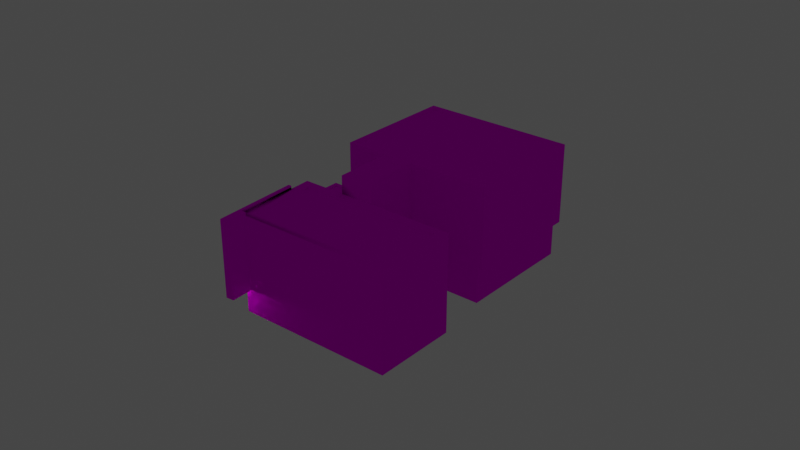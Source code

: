 # Source: object.blend  (saved by Blender 2.82.7; exported with 4.5.12 LTS)
import bpy
from mathutils import Matrix  # noqa: F401  (used for matrix-valued properties, if any)

bpy.ops.wm.read_factory_settings(use_empty=True)
scene = bpy.context.scene
scene.name = 'Scene'

# ---- collections
col_collection = bpy.data.collections.new('Collection'); scene.collection.children.link(col_collection)

# ---- images (referenced by path relative to the original .blend; pixels are not part of the script)
import os
ASSET_DIR = os.environ.get("B2B_ASSET_DIR", "")  # directory of the original .blend (textures are referenced by path, not embedded)
HERE = os.path.dirname(os.path.abspath(__file__))  # packed textures are extracted next to this script under _unpacked/

def load_image(name, relpath, width, height, colorspace="sRGB"):
    """Load a texture the original file referenced (path relative to the .blend, or extracted next to this script)."""
    p = next((c for c in (os.path.join(HERE, relpath), os.path.join(ASSET_DIR, relpath)) if relpath and os.path.exists(c)), "")
    if p:
        img = bpy.data.images.load(p, check_existing=True)
        img.name = name
    else:  # same state as the original file: an image datablock whose file is absent (Cycles renders it pink)
        img = bpy.data.images.new(name, width, height)
        img.source = "FILE"
        img.filepath = "//" + (relpath or name)
    img.colorspace_settings.name = colorspace
    return img
img_eblg_park_inn_hotel_png = load_image('EBLG_Park_Inn_Hotel.png', 'EBLG_Park_Inn_Hotel.png', 1024, 1024, 'sRGB')

# ---- materials (node trees are filled in below, after node groups)
mat_default_005 = bpy.data.materials.new('Default.005')
mat_default_005.use_transparent_shadow = False
mat_default_005.diffuse_color = (1.0, 1.0, 1.0, 1.0)
mat_default_005.roughness = 0.0
mat_default_005.specular_intensity = 0.0

# ---- node groups
ng_auto_smooth = bpy.data.node_groups.new('Auto Smooth', 'GeometryNodeTree')
_s = ng_auto_smooth.interface.new_socket(name='Geometry', in_out='OUTPUT', socket_type='NodeSocketGeometry')
_s = ng_auto_smooth.interface.new_socket(name='Geometry', in_out='INPUT', socket_type='NodeSocketGeometry')
_s = ng_auto_smooth.interface.new_socket(name='Angle', in_out='INPUT', socket_type='NodeSocketFloat')
_s.subtype = 'ANGLE'
_s.min_value = 0.0
_s.max_value = 3.142
ng_auto_smooth.is_modifier = True
_N = ng_auto_smooth.nodes; _L = ng_auto_smooth.links
n0 = _N.new('NodeGroupOutput'); n0.name = 'Group Output'; n0.location = (480, -100)
n1 = _N.new('NodeGroupInput'); n1.name = 'Group Input'; n1.location = (-420, -300)
n2 = _N.new('NodeGroupInput'); n2.name = 'Group Input.001'; n2.location = (-60, -100)
n3 = _N.new('GeometryNodeSetShadeSmooth'); n3.name = 'Set Shade Smooth'; n3.location = (120, -100)
n3.domain = 'EDGE'
n4 = _N.new('GeometryNodeSetShadeSmooth'); n4.name = 'Set Shade Smooth.001'; n4.location = (300, -100)
n5 = _N.new('GeometryNodeInputMeshEdgeAngle'); n5.name = 'Edge Angle'; n5.location = (-420, -220)
n6 = _N.new('GeometryNodeInputEdgeSmooth'); n6.name = 'Is Edge Smooth'; n6.location = (-60, -160)
n7 = _N.new('GeometryNodeInputShadeSmooth'); n7.name = 'Is Face Smooth'; n7.location = (-240, -340)
n8 = _N.new('FunctionNodeBooleanMath'); n8.name = 'Boolean Math'; n8.location = (-60, -220)
n9 = _N.new('FunctionNodeCompare'); n9.name = 'Compare'; n9.location = (-240, -180)
n9.operation = 'LESS_EQUAL'
_L.new(n5.outputs[0], n9.inputs[0])
_L.new(n4.outputs[0], n0.inputs[0])
_L.new(n1.outputs[1], n9.inputs[1])
_L.new(n9.outputs[0], n8.inputs[0])
_L.new(n7.outputs[0], n8.inputs[1])
_L.new(n2.outputs[0], n3.inputs[0])
_L.new(n6.outputs[0], n3.inputs[1])
_L.new(n3.outputs[0], n4.inputs[0])
_L.new(n8.outputs[0], n3.inputs[2])
n0.is_active_output = True

# ---- material node trees
mat_default_005.use_nodes = True; mat_default_005.node_tree.nodes.clear()
_N = mat_default_005.node_tree.nodes; _L = mat_default_005.node_tree.links
n0 = _N.new('ShaderNodeOutputMaterial'); n0.name = 'Material Output'; n0.location = (300, 300)
n1 = _N.new('ShaderNodeBsdfPrincipled'); n1.name = 'Principled BSDF'; n1.location = (10, 300)
n1.distribution = 'GGX'
n1.subsurface_method = 'BURLEY'
n1.inputs[3].default_value = 1.45
n1.inputs[13].default_value = 0.0
n1.inputs[27].default_value = (0.0, 0.0, 0.0, 1.0)
n1.inputs[28].default_value = 1.0
n2 = _N.new('ShaderNodeTexImage'); n2.name = 'Image Texture'; n2.location = (0, 0)
n2.image = img_eblg_park_inn_hotel_png
_L.new(n1.outputs[0], n0.inputs[0])
_L.new(n2.outputs[0], n1.inputs[0])
n0.is_active_output = True

# ---- world
world_world = bpy.data.worlds.new('World'); scene.world = world_world
world_world.use_nodes = True; world_world.node_tree.nodes.clear()
_N = world_world.node_tree.nodes; _L = world_world.node_tree.links
n0 = _N.new('ShaderNodeOutputWorld'); n0.name = 'World Output'; n0.location = (300, 300)
n1 = _N.new('ShaderNodeBackground'); n1.name = 'Background'; n1.location = (10, 300)
n1.inputs[0].default_value = (0.05088, 0.05088, 0.05088, 1.0)
_L.new(n1.outputs[0], n0.inputs[0])
n0.is_active_output = True
world_world.color = (0.05088, 0.05088, 0.05088)
world_world.use_sun_shadow = False
world_world.sun_shadow_jitter_overblur = 0.0

# ---- lights
light_light_name_amb_street_light3_021 = bpy.data.lights.new('light_name=amb_street_light3.021', 'POINT')
light_light_name_amb_street_light3_021.transmission_factor = 0.0
light_light_name_amb_street_light3_021.energy = 200.0
light_light_name_amb_street_light3_021.shadow_soft_size = 0.25
light_light_name_amb_street_light3_021.shadow_maximum_resolution = 0.006
light_light_name_amb_street_light3_021.use_absolute_resolution = True
light_light_name_amb_street_light3_022 = bpy.data.lights.new('light_name=amb_street_light3.022', 'POINT')
light_light_name_amb_street_light3_022.transmission_factor = 0.0
light_light_name_amb_street_light3_022.energy = 200.0
light_light_name_amb_street_light3_022.shadow_soft_size = 0.25
light_light_name_amb_street_light3_022.shadow_maximum_resolution = 0.006
light_light_name_amb_street_light3_022.use_absolute_resolution = True
light_light_name_amb_street_light3_023 = bpy.data.lights.new('light_name=amb_street_light3.023', 'POINT')
light_light_name_amb_street_light3_023.transmission_factor = 0.0
light_light_name_amb_street_light3_023.energy = 200.0
light_light_name_amb_street_light3_023.shadow_soft_size = 0.25
light_light_name_amb_street_light3_023.shadow_maximum_resolution = 0.006
light_light_name_amb_street_light3_023.use_absolute_resolution = True
light_light_name_amb_street_light3_024 = bpy.data.lights.new('light_name=amb_street_light3.024', 'POINT')
light_light_name_amb_street_light3_024.transmission_factor = 0.0
light_light_name_amb_street_light3_024.energy = 200.0
light_light_name_amb_street_light3_024.shadow_soft_size = 0.25
light_light_name_amb_street_light3_024.shadow_maximum_resolution = 0.006
light_light_name_amb_street_light3_024.use_absolute_resolution = True
light_light_name_amb_street_light3_025 = bpy.data.lights.new('light_name=amb_street_light3.025', 'POINT')
light_light_name_amb_street_light3_025.transmission_factor = 0.0
light_light_name_amb_street_light3_025.energy = 200.0
light_light_name_amb_street_light3_025.shadow_soft_size = 0.25
light_light_name_amb_street_light3_025.shadow_maximum_resolution = 0.006
light_light_name_amb_street_light3_025.use_absolute_resolution = True
light_light_name_amb_street_light3_026 = bpy.data.lights.new('light_name=amb_street_light3.026', 'POINT')
light_light_name_amb_street_light3_026.transmission_factor = 0.0
light_light_name_amb_street_light3_026.energy = 200.0
light_light_name_amb_street_light3_026.shadow_soft_size = 0.25
light_light_name_amb_street_light3_026.shadow_maximum_resolution = 0.006
light_light_name_amb_street_light3_026.use_absolute_resolution = True
light_light_name_amb_street_light3_027 = bpy.data.lights.new('light_name=amb_street_light3.027', 'POINT')
light_light_name_amb_street_light3_027.transmission_factor = 0.0
light_light_name_amb_street_light3_027.energy = 200.0
light_light_name_amb_street_light3_027.shadow_soft_size = 0.25
light_light_name_amb_street_light3_027.shadow_maximum_resolution = 0.006
light_light_name_amb_street_light3_027.use_absolute_resolution = True
light_light_name_amb_street_light3_028 = bpy.data.lights.new('light_name=amb_street_light3.028', 'POINT')
light_light_name_amb_street_light3_028.transmission_factor = 0.0
light_light_name_amb_street_light3_028.energy = 200.0
light_light_name_amb_street_light3_028.shadow_soft_size = 0.25
light_light_name_amb_street_light3_028.shadow_maximum_resolution = 0.006
light_light_name_amb_street_light3_028.use_absolute_resolution = True
light_light_name_amb_street_light3_029 = bpy.data.lights.new('light_name=amb_street_light3.029', 'POINT')
light_light_name_amb_street_light3_029.transmission_factor = 0.0
light_light_name_amb_street_light3_029.energy = 200.0
light_light_name_amb_street_light3_029.shadow_soft_size = 0.25
light_light_name_amb_street_light3_029.shadow_maximum_resolution = 0.006
light_light_name_amb_street_light3_029.use_absolute_resolution = True
light_light_name_amb_street_light3_030 = bpy.data.lights.new('light_name=amb_street_light3.030', 'POINT')
light_light_name_amb_street_light3_030.transmission_factor = 0.0
light_light_name_amb_street_light3_030.energy = 200.0
light_light_name_amb_street_light3_030.shadow_soft_size = 0.25
light_light_name_amb_street_light3_030.shadow_maximum_resolution = 0.006
light_light_name_amb_street_light3_030.use_absolute_resolution = True
light_light_name_amb_street_light3_031 = bpy.data.lights.new('light_name=amb_street_light3.031', 'POINT')
light_light_name_amb_street_light3_031.transmission_factor = 0.0
light_light_name_amb_street_light3_031.energy = 200.0
light_light_name_amb_street_light3_031.shadow_soft_size = 0.25
light_light_name_amb_street_light3_031.shadow_maximum_resolution = 0.006
light_light_name_amb_street_light3_031.use_absolute_resolution = True
light_light_name_amb_street_light3_032 = bpy.data.lights.new('light_name=amb_street_light3.032', 'POINT')
light_light_name_amb_street_light3_032.transmission_factor = 0.0
light_light_name_amb_street_light3_032.energy = 200.0
light_light_name_amb_street_light3_032.shadow_soft_size = 0.25
light_light_name_amb_street_light3_032.shadow_maximum_resolution = 0.006
light_light_name_amb_street_light3_032.use_absolute_resolution = True
light_light_name_amb_street_light3_033 = bpy.data.lights.new('light_name=amb_street_light3.033', 'POINT')
light_light_name_amb_street_light3_033.transmission_factor = 0.0
light_light_name_amb_street_light3_033.energy = 200.0
light_light_name_amb_street_light3_033.shadow_soft_size = 0.25
light_light_name_amb_street_light3_033.shadow_maximum_resolution = 0.006
light_light_name_amb_street_light3_033.use_absolute_resolution = True
light_light_name_amb_street_light3_034 = bpy.data.lights.new('light_name=amb_street_light3.034', 'POINT')
light_light_name_amb_street_light3_034.transmission_factor = 0.0
light_light_name_amb_street_light3_034.energy = 200.0
light_light_name_amb_street_light3_034.shadow_soft_size = 0.25
light_light_name_amb_street_light3_034.shadow_maximum_resolution = 0.006
light_light_name_amb_street_light3_034.use_absolute_resolution = True
light_light_name_amb_street_light3_035 = bpy.data.lights.new('light_name=amb_street_light3.035', 'POINT')
light_light_name_amb_street_light3_035.transmission_factor = 0.0
light_light_name_amb_street_light3_035.energy = 200.0
light_light_name_amb_street_light3_035.shadow_soft_size = 0.25
light_light_name_amb_street_light3_035.shadow_maximum_resolution = 0.006
light_light_name_amb_street_light3_035.use_absolute_resolution = True
light_light_name_amb_street_light3_036 = bpy.data.lights.new('light_name=amb_street_light3.036', 'POINT')
light_light_name_amb_street_light3_036.transmission_factor = 0.0
light_light_name_amb_street_light3_036.energy = 200.0
light_light_name_amb_street_light3_036.shadow_soft_size = 0.25
light_light_name_amb_street_light3_036.shadow_maximum_resolution = 0.006
light_light_name_amb_street_light3_036.use_absolute_resolution = True
light_light_name_amb_street_light3_037 = bpy.data.lights.new('light_name=amb_street_light3.037', 'POINT')
light_light_name_amb_street_light3_037.transmission_factor = 0.0
light_light_name_amb_street_light3_037.energy = 200.0
light_light_name_amb_street_light3_037.shadow_soft_size = 0.25
light_light_name_amb_street_light3_037.shadow_maximum_resolution = 0.006
light_light_name_amb_street_light3_037.use_absolute_resolution = True
light_light_name_amb_street_light3_038 = bpy.data.lights.new('light_name=amb_street_light3.038', 'POINT')
light_light_name_amb_street_light3_038.transmission_factor = 0.0
light_light_name_amb_street_light3_038.energy = 200.0
light_light_name_amb_street_light3_038.shadow_soft_size = 0.25
light_light_name_amb_street_light3_038.shadow_maximum_resolution = 0.006
light_light_name_amb_street_light3_038.use_absolute_resolution = True
light_light_name_amb_street_light3_039 = bpy.data.lights.new('light_name=amb_street_light3.039', 'POINT')
light_light_name_amb_street_light3_039.transmission_factor = 0.0
light_light_name_amb_street_light3_039.energy = 200.0
light_light_name_amb_street_light3_039.shadow_soft_size = 0.25
light_light_name_amb_street_light3_039.shadow_maximum_resolution = 0.006
light_light_name_amb_street_light3_039.use_absolute_resolution = True
light_light_name_amb_street_light3_040 = bpy.data.lights.new('light_name=amb_street_light3.040', 'POINT')
light_light_name_amb_street_light3_040.transmission_factor = 0.0
light_light_name_amb_street_light3_040.energy = 200.0
light_light_name_amb_street_light3_040.shadow_soft_size = 0.25
light_light_name_amb_street_light3_040.shadow_maximum_resolution = 0.006
light_light_name_amb_street_light3_040.use_absolute_resolution = True
light_light_name_amb_street_light3_041 = bpy.data.lights.new('light_name=amb_street_light3.041', 'POINT')
light_light_name_amb_street_light3_041.transmission_factor = 0.0
light_light_name_amb_street_light3_041.energy = 200.0
light_light_name_amb_street_light3_041.shadow_soft_size = 0.25
light_light_name_amb_street_light3_041.shadow_maximum_resolution = 0.006
light_light_name_amb_street_light3_041.use_absolute_resolution = True

# ---- meshes
me_poly_os_0_005 = bpy.data.meshes.new('poly_os=0.005')
me_poly_os_0_005.from_pydata([(-13.77, -10.93, 10.54), (-9.956, -10.93, 15.76), (-9.633, -11.1, 15.5), (-9.956, -11.1, 15.76), (-13.77, -11.1, 10.54), (-10.27, -8.301, 14.72), (-9.863, -10.93, 14.38), (-9.863, -8.301, 14.38), (-12.74, -8.301, 10.93), (-12.74, -10.93, 10.93), (-9.626, -5.494, 15.49), (-10.27, -10.93, 14.72), (-13.15, -8.301, 11.27), (-13.77, -5.494, 10.53), (-13.77, -10.93, 10.53), (-13.15, -10.93, 11.27), (-9.633, -10.93, 15.5), (-9.626, -10.93, 15.49), (-14.1, -5.494, 10.8), (-9.956, -5.494, 15.76), (-14.1, -11.1, 10.8), (-9.956, -11.27, 15.76), (-8.361, -0.4508, 17.67), (-8.591, 1.25, 17.87), (-16.09, -0.4508, 8.885), (-12.41, -4.52, 5.812), (-26.67, -11.27, -11.28), (-26.67, -4.52, -11.28), (-27.22, -4.52, -11.25), (-5.482, -4.52, -28.97), (-5.482, -11.27, -28.97), (-2.454, -11.27, -1.92), (-4.872, -4.52, -29.91), (-3.327, -4.52, -26.39), (-3.342, -11.27, -26.37), (-3.327, -11.27, -26.39), (9.052, -11.27, -11.52), (-3.342, -4.52, -26.37), (9.052, -4.52, -11.52), (-2.454, -4.52, -1.92), (4.371, -4.52, 6.256), (4.371, -11.27, 6.256), (-6.392, 1.25, 15.22), (-6.739, 1.25, 14.85), (-6.739, 0.95, 14.85), (-6.546, 1.25, 2.67), (-0.623, 1.25, 9.673), (-12.36, 1.25, 7.524), (-12.36, 0.95, 7.524), (-12.82, 1.25, 6.969), (-15.21, 1.25, 8.963), (-14.82, 1.25, 8.638), (-15.21, 0.95, 8.963), (-6.392, 0.95, 15.22), (-0.623, 0.95, 9.673), (-6.546, 0.95, 2.67), (-12.82, 0.95, 6.969), (-8.513, 0.95, 16.99), (-1.584, 10.14, -0.09965), (-1.584, 10.55, -0.09965), (-3.491, 10.55, 1.492), (-3.491, 10.14, 1.492), (-4.564, 10.14, 0.2063), (-6.471, 10.14, 1.798), (4.964, 6.81, 7.729), (16.95, 6.3, -2.412), (16.95, 6.81, -2.412), (4.972, 6.81, 24.4), (25.11, 6.3, 7.365), (-3.673, 6.3, 15.04), (4.972, 6.3, 24.4), (-2.154, 10.55, -2.669), (9.135, 9.9, -12.09), (9.135, 10.55, -12.09), (-4.956, 10.55, -28.97), (-4.956, 9.9, -28.97), (-26.29, 10.55, -11.17), (-12.2, 9.9, 5.716), (-12.2, 10.55, 5.716), (-26.29, 9.9, -11.17), (3.993, 10.55, 6.582), (4.916, 10.55, 5.801), (2.901, 10.55, 5.274), (2.901, 11.27, 5.274), (0.9944, 11.27, 6.865), (-12.75, 1.25, 6.094), (-4.564, 10.55, 0.2063), (17.14, -11.27, -4.536), (5.55, 7.39, 25.83), (4.844, 7.39, 26.48), (4.844, -6.93, 26.48), (5.55, -6.93, 25.83), (4.844, 6.81, 26.48), (8.351, 7.39, 28.86), (8.351, -6.93, 28.86), (25.11, 6.81, 7.365), (27.22, 6.81, 7.548), (-3.673, 6.81, 15.04), (17.14, 6.81, -4.536), (-5.493, 6.81, 15.28), (-5.493, 1.25, 15.28), (-5.842, 1.25, 14.9), (-12.28, 10.55, 6.649), (0.2527, 10.14, 9.746), (0.2527, 6.81, 9.746), (-27.22, 10.55, -11.25), (7.219, 7.39, 29.91), (7.219, -6.93, 29.91), (-3.135, -6.93, 17.83), (-3.135, 6.81, 17.83), (-3.561, -6.93, 18.23), (-5.493, -11.27, 15.28), (2.097, 11.27, 8.186), (2.097, 10.14, 8.186), (3.993, 11.27, 6.582), (-12.75, -4.52, 6.094), (-12.41, -11.27, 5.812), (-15.86, -11.27, 8.692), (-15.86, -0.4508, 8.692), (-8.361, -11.27, 17.67), (-8.591, -0.4508, 17.87), (-5.842, -11.27, 14.9), (0.2527, 1.25, 9.746), (-8.513, 1.25, 16.99), (-16.09, 1.25, 8.885), (4.916, 6.81, 5.801), (4.916, -4.52, 5.801), (3.993, 6.81, 6.582), (-5.842, 6.81, 14.9), (-3.135, 7.39, 17.83), (-3.561, 7.39, 18.23), (0.2527, 3.043, 9.746), (0.9944, 10.14, 6.865), (2.901, 10.14, 5.274), (-1.729, 10.55, -2.16), (-6.471, 1.25, 1.798), (10.07, -4.52, -12.01), (10.07, 10.55, -12.01), (-1.729, -4.52, -2.16), (-4.872, 10.55, -29.91), (-12.28, 1.25, 6.649), (4.916, -11.27, 5.801), (27.22, -11.27, 7.548), (4.844, -11.27, 26.48)], [], [(69, 70, 68, 65), (70, 67, 95, 68), (18, 13, 10, 19), (111, 100, 23, 120, 22, 119), (89, 92, 109, 129), (137, 139, 74, 73, 71, 86, 60, 59, 82, 80, 81, 134), (54, 46, 45, 55), (20, 4, 0, 14, 13, 18), (100, 111, 121, 101), (3, 21, 1), (15, 9, 8, 12), (142, 87, 98, 96), (94, 93, 106, 107), (125, 126, 138, 134, 81), (2, 16, 0, 4), (90, 108, 109, 92), (128, 99, 109, 92, 96, 98, 125, 127, 64, 66, 95, 67, 97, 104), (40, 41, 31, 39), (6, 7, 8, 9), (138, 126, 40, 39, 38, 37, 33, 29, 27, 25, 115, 28, 32, 136), (53, 57, 123, 42), (32, 28, 105, 139), (54, 44, 43, 46), (112, 84, 132, 113), (84, 112, 114, 83), (53, 44, 54, 55, 48, 56, 52, 57), (133, 132, 84, 83, 82), (74, 75, 72, 73), (61, 62, 63, 103, 113, 132, 133, 58), (110, 130, 129, 109, 108), (27, 29, 30, 26), (67, 70, 69, 97), (75, 74, 76, 79), (72, 77, 78, 71, 73), (95, 66, 65, 68), (51, 50, 52, 56, 49), (11, 5, 7, 6), (80, 82, 83, 114), (77, 72, 75, 79), (120, 23, 124, 24), (24, 118, 22, 120), (12, 8, 7, 5), (34, 35, 33, 37), (5, 11, 17, 10, 13, 14, 15, 12), (78, 76, 74, 139, 105, 102, 86, 71), (38, 36, 34, 37), (136, 32, 139, 137), (31, 36, 38, 39), (78, 77, 79, 76), (33, 35, 30, 29), (97, 64, 127, 104), (11, 6, 9, 15, 14, 0, 16, 17), (141, 41, 40, 126), (101, 128, 104, 131, 122), (131, 103, 63, 135, 122), (104, 103, 131), (20, 3, 2, 4), (48, 47, 49, 56), (53, 42, 43, 44), (119, 22, 1, 21), (48, 55, 45, 47), (99, 128, 101, 100), (90, 91, 94, 107, 110, 108), (100, 111, 99), (123, 57, 52, 50), (104, 127, 125, 81, 80, 114, 112, 113, 103), (143, 90, 108, 109, 99, 111), (116, 117, 118, 24, 124, 85, 115, 25), (61, 58, 59, 60), (20, 18, 19, 1, 22, 118, 117, 21, 3), (85, 124, 50, 51), (90, 92, 89, 88, 91), (42, 123, 50, 124, 23, 100, 101, 122, 135, 140, 85, 51, 49, 47, 45, 46, 43), (94, 91, 88, 93), (97, 69, 65, 66, 64), (87, 141, 126, 125, 98), (130, 106, 93, 88, 89, 129), (143, 142, 96, 92, 90), (107, 106, 130, 110), (25, 27, 26, 116), (138, 136, 137, 134), (86, 102, 140, 135, 63, 62), (61, 60, 86, 62), (1, 19, 10, 17, 16, 2, 3), (133, 82, 59, 58), (102, 105, 28, 115, 85, 140)])
me_poly_os_0_005.polygons.foreach_set('use_smooth', [True] * 86)
_uv = me_poly_os_0_005.uv_layers.new(name='UVMap')
_uv.uv.foreach_set('vector', [0.1364, 0.9532, 0.1264, 0.941, 0.1506, 0.9193, 0.1612, 0.9309, 0.1506, 0.9193, 0.1264, 0.941, 0.1364, 0.9532, 0.1612, 0.9309, 0.7291, 0.2451, 0.7255, 0.2481, 0.68, 0.1936, 0.6836, 0.1905, 0.6355, 0.3881, 0.6355, 0.5259, 0.668, 0.5256, 0.668, 0.5069, 0.6647, 0.5069, 0.6647, 0.3879, 0.0, 0.0, 0.0, 0.0, 0.0, 0.0, 0.0, 0.0, 0.1572, 0.9501, 0.1816, 0.9349, 0.1805, 0.9346, 0.1574, 0.949, 0.1478, 0.9336, 0.1447, 0.9302, 0.1429, 0.9313, 0.1446, 0.9339, 0.1372, 0.9385, 0.1354, 0.9396, 0.1362, 0.9408, 0.1471, 0.934, 0.1603, 0.9493, 0.1606, 0.9493, 0.1622, 0.9381, 0.1618, 0.938, 0.3424, 0.3898, 0.347, 0.3898, 0.347, 0.3917, 0.3471, 0.3917, 0.3471, 0.4515, 0.3424, 0.4515, 0.0, 0.0, 0.0, 0.0, 0.0, 0.0, 0.0, 0.0, 0.6359, 0.3898, 0.6359, 0.388, 0.6359, 0.3917, 0.3471, 0.3917, 0.353, 0.3917, 0.353, 0.4206, 0.3471, 0.4206, 0.3374, 0.632, 0.6562, 0.632, 0.6562, 0.9982, 0.3374, 0.9982, 0.8526, 0.4575, 0.8526, 0.4612, 0.8522, 0.4612, 0.8522, 0.4575, 0.362, 0.5889, 0.362, 0.4642, 0.4761, 0.4642, 0.4761, 0.6301, 0.362, 0.6301, 0.6359, 0.3898, 0.6359, 0.3917, 0.5648, 0.3917, 0.5648, 0.3898, 0.0, 0.0, 0.0, 0.0, 0.0, 0.0, 0.0, 0.0, 0.1246, 0.9431, 0.1242, 0.9426, 0.1215, 0.9393, 0.1122, 0.928, 0.1392, 0.9039, 0.1522, 0.9182, 0.1375, 0.9314, 0.1364, 0.9324, 0.1352, 0.9311, 0.1496, 0.9181, 0.139, 0.9065, 0.1148, 0.9282, 0.1248, 0.9404, 0.1319, 0.9365, 0.362, 0.4642, 0.362, 0.39, 0.4791, 0.39, 0.4791, 0.4642, 0.6248, 0.3917, 0.6248, 0.4206, 0.5754, 0.4206, 0.5754, 0.3917, 0.4873, 0.3898, 0.4142, 0.3022, 0.4202, 0.2972, 0.4833, 0.4636, 0.199, 0.4921, 0.3354, 0.6555, 0.2988, 0.6556, 0.522, 0.6824, 0.887, 0.4875, 0.6909, 0.2997, 0.6946, 0.2966, 0.6428, 0.4872, 0.5315, 0.6944, 0.5505, 0.4974, 0.1588, 0.9602, 0.1583, 0.9636, 0.1587, 0.9636, 0.1591, 0.9603, 0.3046, 0.462, 0.4898, 0.4616, 0.4905, 0.6279, 0.3046, 0.6278, 0.1601, 0.9505, 0.1587, 0.9603, 0.1591, 0.9604, 0.1605, 0.9506, 0.4871, 0.6253, 0.4682, 0.6253, 0.4682, 0.6128, 0.4871, 0.6128, 0.1356, 0.9359, 0.1338, 0.937, 0.1354, 0.9396, 0.1372, 0.9385, 0.1266, 0.9254, 0.1271, 0.925, 0.1324, 0.9334, 0.142, 0.9273, 0.137, 0.9194, 0.1378, 0.9189, 0.1358, 0.9157, 0.1248, 0.9225, 0.4409, 0.6128, 0.4682, 0.6128, 0.4682, 0.6253, 0.4409, 0.6253, 0.4409, 0.6173, 0.1506, 0.9193, 0.1264, 0.941, 0.1364, 0.9532, 0.1612, 0.9309, 0.1429, 0.9313, 0.1447, 0.9302, 0.1431, 0.9276, 0.1322, 0.9345, 0.1338, 0.937, 0.1356, 0.9359, 0.1372, 0.9385, 0.1446, 0.9339, 0.7929, 0.439, 0.7929, 0.6188, 0.7856, 0.6188, 0.7856, 0.6116, 0.7856, 0.439, 0.5017, 0.4616, 0.3163, 0.462, 0.3163, 0.3877, 0.5017, 0.3874, 0.1506, 0.9193, 0.1264, 0.941, 0.1364, 0.9532, 0.1612, 0.9309, 0.1506, 0.9193, 0.1264, 0.941, 0.1364, 0.9532, 0.1612, 0.9309, 0.1161, 0.9615, 0.1729, 0.9138, 0.174, 0.9151, 0.1472, 0.9376, 0.1172, 0.9628, 0.1506, 0.9193, 0.1264, 0.941, 0.1364, 0.9532, 0.1612, 0.9309, 0.1652, 0.9162, 0.1653, 0.9156, 0.1649, 0.9155, 0.1644, 0.9193, 0.1648, 0.9194, 0.7772, 0.3917, 0.7772, 0.4206, 0.7713, 0.4206, 0.7713, 0.3917, 0.4598, 0.6173, 0.4786, 0.6173, 0.4786, 0.6253, 0.4598, 0.6253, 0.1392, 0.9199, 0.1574, 0.949, 0.1805, 0.9346, 0.1623, 0.9055, 0.6633, 0.507, 0.6633, 0.5257, 0.5345, 0.5257, 0.5345, 0.507, 0.7511, 0.2662, 0.7485, 0.2684, 0.666, 0.1695, 0.6686, 0.1674, 0.7187, 0.24, 0.7142, 0.2437, 0.6826, 0.2058, 0.687, 0.2021, 0.42, 0.3893, 0.4202, 0.3893, 0.4202, 0.4636, 0.42, 0.4636, 0.6248, 0.4206, 0.6248, 0.3917, 0.6359, 0.3917, 0.6359, 0.4515, 0.5648, 0.4515, 0.5648, 0.3917, 0.5754, 0.3917, 0.5754, 0.4206, 0.1392, 0.9199, 0.1623, 0.9055, 0.1805, 0.9346, 0.1816, 0.9349, 0.1625, 0.9044, 0.1381, 0.9196, 0.1447, 0.9302, 0.1478, 0.9336, 0.3095, 0.4636, 0.3095, 0.3893, 0.5223, 0.3893, 0.5223, 0.4636, 0.3064, 0.4636, 0.4913, 0.4636, 0.4913, 0.6294, 0.3064, 0.6294, 0.4833, 0.3893, 0.3184, 0.3893, 0.3184, 0.4636, 0.4833, 0.4636, 0.1506, 0.9193, 0.1264, 0.941, 0.1364, 0.9532, 0.1612, 0.9309, 0.4859, 0.4635, 0.4859, 0.3893, 0.3244, 0.3893, 0.3244, 0.4636, 0.1248, 0.9404, 0.1352, 0.9311, 0.1364, 0.9324, 0.1319, 0.9365, 0.4373, 0.2021, 0.4417, 0.2058, 0.4101, 0.2437, 0.4056, 0.24, 0.3988, 0.2481, 0.3987, 0.2481, 0.4443, 0.1935, 0.4443, 0.1936, 0.4803, 0.39, 0.4881, 0.39, 0.4881, 0.4642, 0.4803, 0.4642, 0.6552, 0.5401, 0.6511, 0.585, 0.5633, 0.585, 0.5633, 0.5436, 0.5673, 0.5401, 0.5537, 0.5396, 0.5537, 0.6177, 0.6682, 0.6177, 0.6677, 0.5381, 0.5531, 0.5381, 0.5537, 0.5811, 0.5537, 0.6177, 0.5537, 0.5396, 0.3952, 0.2451, 0.4407, 0.1905, 0.4443, 0.1935, 0.3987, 0.2481, 0.1618, 0.9381, 0.1622, 0.9382, 0.1623, 0.9373, 0.1619, 0.9372, 0.1603, 0.949, 0.1607, 0.949, 0.1608, 0.9484, 0.1604, 0.9484, 0.6633, 0.388, 0.6633, 0.507, 0.6359, 0.3917, 0.6359, 0.388, 0.1644, 0.9193, 0.1631, 0.9286, 0.1635, 0.9286, 0.1648, 0.9194, 0.6784, 0.5892, 0.6728, 0.5892, 0.6728, 0.5281, 0.6784, 0.5281, 0.0, 0.0, 0.0, 0.0, 0.0, 0.0, 0.0, 0.0, 0.0, 0.0, 0.0, 0.0, 0.6741, 0.5283, 0.6741, 0.3905, 0.6741, 0.5894, 0.1634, 0.9291, 0.163, 0.9291, 0.1613, 0.9419, 0.1616, 0.9419, 0.6341, 0.5752, 0.5802, 0.5752, 0.5669, 0.5752, 0.5669, 0.6163, 0.5802, 0.6163, 0.5802, 0.6243, 0.6075, 0.6243, 0.6075, 0.6118, 0.6341, 0.6118, 0.8417, 0.3905, 0.8417, 0.4382, 0.7123, 0.4382, 0.7123, 0.5894, 0.6741, 0.5894, 0.6741, 0.3905, 0.5588, 0.3873, 0.8013, 0.3873, 0.8013, 0.5064, 0.8046, 0.5064, 0.8046, 0.5251, 0.554, 0.5251, 0.554, 0.4616, 0.5588, 0.4616, 0.1425, 0.9315, 0.1441, 0.9341, 0.1446, 0.9339, 0.1429, 0.9313, 0.5648, 0.3898, 0.5648, 0.4515, 0.6359, 0.4515, 0.6359, 0.3917, 0.6633, 0.507, 0.5345, 0.507, 0.5345, 0.388, 0.6359, 0.388, 0.6359, 0.3898, 0.1389, 0.9192, 0.136, 0.9146, 0.1358, 0.9157, 0.1361, 0.9162, 0.2896, 0.4395, 0.2896, 0.612, 0.2896, 0.6193, 0.2776, 0.6193, 0.2776, 0.4395, 0.1266, 0.9254, 0.1248, 0.9225, 0.1358, 0.9157, 0.136, 0.9146, 0.1238, 0.9223, 0.1264, 0.9265, 0.1269, 0.9261, 0.1322, 0.9345, 0.1431, 0.9276, 0.1381, 0.9196, 0.1389, 0.9192, 0.1361, 0.9162, 0.1378, 0.9189, 0.137, 0.9194, 0.142, 0.9273, 0.1324, 0.9334, 0.1271, 0.925, 0.7318, 0.4395, 0.7837, 0.4395, 0.7837, 0.6193, 0.7318, 0.6193, 0.1156, 0.9615, 0.1149, 0.9604, 0.1707, 0.9214, 0.1714, 0.9224, 0.139, 0.9451, 0.919, 0.6312, 0.6298, 0.6312, 0.6298, 0.7702, 0.6298, 0.9935, 0.919, 0.9935, 0.8522, 0.4653, 0.8522, 0.4612, 0.8526, 0.4612, 0.8526, 0.4623, 0.8524, 0.4623, 0.8524, 0.4653, 0.3202, 0.6331, 0.9139, 0.6331, 0.9139, 0.9993, 0.3202, 0.9993, 0.3202, 0.721, 0.9151, 0.4387, 0.9151, 0.6185, 0.7155, 0.6185, 0.7155, 0.4387, 0.5149, 0.4619, 0.3091, 0.4616, 0.3091, 0.3873, 0.5149, 0.3876, 0.4755, 0.4636, 0.3064, 0.4636, 0.3064, 0.6294, 0.4755, 0.6294, 0.6862, 0.6277, 0.5804, 0.6277, 0.5804, 0.5298, 0.6601, 0.5298, 0.6601, 0.6234, 0.6862, 0.6234, 0.1729, 0.941, 0.1734, 0.941, 0.1736, 0.939, 0.1731, 0.9389, 0.6359, 0.3917, 0.6359, 0.4515, 0.6406, 0.4515, 0.6406, 0.3917, 0.7773, 0.3917, 0.7773, 0.3898, 0.7819, 0.3898, 0.137, 0.938, 0.1372, 0.9385, 0.1446, 0.9339, 0.1443, 0.9334, 0.5428, 0.6302, 0.3043, 0.6302, 0.3043, 0.476, 0.5354, 0.476, 0.5354, 0.535, 0.5428, 0.535])
me_poly_os_0_005.materials.append(mat_default_005)
me_poly_os_0_005.use_remesh_fix_poles = True
me_poly_os_0_005.use_remesh_preserve_attributes = False
me_poly_os_0_005.use_mirror_vertex_groups = False
me_poly_os_0_005.update()

# ---- objects
ob_eblg_park_inn_hotel_obj = bpy.data.objects.new('EBLG_Park_Inn_Hotel.obj', None)
ob_default_lod = bpy.data.objects.new('Default LOD', None)
ob_amb_street_light3 = bpy.data.objects.new('amb_street_light3', light_light_name_amb_street_light3_021)
ob_amb_street_light3_001 = bpy.data.objects.new('amb_street_light3.001', light_light_name_amb_street_light3_022)
ob_amb_street_light3_002 = bpy.data.objects.new('amb_street_light3.002', light_light_name_amb_street_light3_023)
ob_amb_street_light3_003 = bpy.data.objects.new('amb_street_light3.003', light_light_name_amb_street_light3_024)
ob_amb_street_light3_004 = bpy.data.objects.new('amb_street_light3.004', light_light_name_amb_street_light3_025)
ob_amb_street_light3_005 = bpy.data.objects.new('amb_street_light3.005', light_light_name_amb_street_light3_026)
ob_amb_street_light3_006 = bpy.data.objects.new('amb_street_light3.006', light_light_name_amb_street_light3_027)
ob_amb_street_light3_007 = bpy.data.objects.new('amb_street_light3.007', light_light_name_amb_street_light3_028)
ob_amb_street_light3_008 = bpy.data.objects.new('amb_street_light3.008', light_light_name_amb_street_light3_029)
ob_amb_street_light3_009 = bpy.data.objects.new('amb_street_light3.009', light_light_name_amb_street_light3_030)
ob_amb_street_light3_010 = bpy.data.objects.new('amb_street_light3.010', light_light_name_amb_street_light3_031)
ob_amb_street_light3_011 = bpy.data.objects.new('amb_street_light3.011', light_light_name_amb_street_light3_032)
ob_amb_street_light3_012 = bpy.data.objects.new('amb_street_light3.012', light_light_name_amb_street_light3_033)
ob_amb_street_light3_013 = bpy.data.objects.new('amb_street_light3.013', light_light_name_amb_street_light3_034)
ob_amb_street_light3_014 = bpy.data.objects.new('amb_street_light3.014', light_light_name_amb_street_light3_035)
ob_amb_street_light3_015 = bpy.data.objects.new('amb_street_light3.015', light_light_name_amb_street_light3_036)
ob_amb_street_light3_016 = bpy.data.objects.new('amb_street_light3.016', light_light_name_amb_street_light3_037)
ob_amb_street_light3_017 = bpy.data.objects.new('amb_street_light3.017', light_light_name_amb_street_light3_038)
ob_amb_street_light3_018 = bpy.data.objects.new('amb_street_light3.018', light_light_name_amb_street_light3_039)
ob_amb_street_light3_019 = bpy.data.objects.new('amb_street_light3.019', light_light_name_amb_street_light3_040)
ob_amb_street_light3_020 = bpy.data.objects.new('amb_street_light3.020', light_light_name_amb_street_light3_041)
ob_poly_os_0_hard__blend_yes = bpy.data.objects.new('POLY_OS=0 HARD= BLEND=yes', me_poly_os_0_005)

# ---- transforms, parenting, visibility, modifiers, constraints
ob_eblg_park_inn_hotel_obj.location = (0.0, 0.0, 0.0)
ob_eblg_park_inn_hotel_obj.rotation_euler = (1.571, -0.0, -0.7002)
ob_eblg_park_inn_hotel_obj.empty_display_size = 0.01
ob_eblg_park_inn_hotel_obj.lineart.crease_threshold = 0.0
ob_default_lod.parent = ob_eblg_park_inn_hotel_obj
ob_default_lod.location = (0.0, 0.0, 0.0)
ob_default_lod.empty_display_size = 0.01
ob_default_lod.lineart.crease_threshold = 0.0
ob_amb_street_light3.parent = ob_default_lod
ob_amb_street_light3.location = (-3.109, 4.34, 18.38)
ob_amb_street_light3.lineart.crease_threshold = 0.0
ob_amb_street_light3_001.parent = ob_default_lod
ob_amb_street_light3_001.location = (7.023, 4.34, 29.23)
ob_amb_street_light3_001.lineart.crease_threshold = 0.0
ob_amb_street_light3_002.parent = ob_default_lod
ob_amb_street_light3_002.location = (1.451, 4.34, 23.26)
ob_amb_street_light3_002.lineart.crease_threshold = 0.0
ob_amb_street_light3_003.parent = ob_default_lod
ob_amb_street_light3_003.location = (-0.7993, 4.34, 20.79)
ob_amb_street_light3_003.lineart.crease_threshold = 0.0
ob_amb_street_light3_004.parent = ob_default_lod
ob_amb_street_light3_004.location = (4.24, 4.34, 26.33)
ob_amb_street_light3_004.lineart.crease_threshold = 0.0
ob_amb_street_light3_005.parent = ob_default_lod
ob_amb_street_light3_005.location = (-11.95, 5.776, 13.07)
ob_amb_street_light3_005.lineart.crease_threshold = 0.0
ob_amb_street_light3_006.parent = ob_default_lod
ob_amb_street_light3_006.location = (-13.69, 5.776, 10.96)
ob_amb_street_light3_006.lineart.crease_threshold = 0.0
ob_amb_street_light3_007.parent = ob_default_lod
ob_amb_street_light3_007.location = (-9.996, 5.776, 15.34)
ob_amb_street_light3_007.lineart.crease_threshold = 0.0
ob_amb_street_light3_008.parent = ob_default_lod
ob_amb_street_light3_008.location = (-10.98, 5.776, 14.17)
ob_amb_street_light3_008.lineart.crease_threshold = 0.0
ob_amb_street_light3_009.parent = ob_default_lod
ob_amb_street_light3_009.location = (-12.76, 5.776, 12.08)
ob_amb_street_light3_009.lineart.crease_threshold = 0.0
ob_amb_street_light3_010.parent = ob_default_lod
ob_amb_street_light3_010.location = (-10.34, 2.969, 14.31)
ob_amb_street_light3_010.lineart.crease_threshold = 0.0
ob_amb_street_light3_011.parent = ob_default_lod
ob_amb_street_light3_011.location = (-12.52, 2.969, 11.62)
ob_amb_street_light3_011.lineart.crease_threshold = 0.0
ob_amb_street_light3_012.parent = ob_default_lod
ob_amb_street_light3_012.location = (-12.31, 2.969, 11.88)
ob_amb_street_light3_012.lineart.crease_threshold = 0.0
ob_amb_street_light3_013.parent = ob_default_lod
ob_amb_street_light3_013.location = (-12.11, 2.969, 12.14)
ob_amb_street_light3_013.lineart.crease_threshold = 0.0
ob_amb_street_light3_014.parent = ob_default_lod
ob_amb_street_light3_014.location = (-11.89, 2.969, 12.43)
ob_amb_street_light3_014.lineart.crease_threshold = 0.0
ob_amb_street_light3_015.parent = ob_default_lod
ob_amb_street_light3_015.location = (-11.64, 2.969, 12.72)
ob_amb_street_light3_015.lineart.crease_threshold = 0.0
ob_amb_street_light3_016.parent = ob_default_lod
ob_amb_street_light3_016.location = (-11.35, 2.969, 13.03)
ob_amb_street_light3_016.lineart.crease_threshold = 0.0
ob_amb_street_light3_017.parent = ob_default_lod
ob_amb_street_light3_017.location = (-11.07, 2.969, 13.4)
ob_amb_street_light3_017.lineart.crease_threshold = 0.0
ob_amb_street_light3_018.parent = ob_default_lod
ob_amb_street_light3_018.location = (-10.83, 2.969, 13.71)
ob_amb_street_light3_018.lineart.crease_threshold = 0.0
ob_amb_street_light3_019.parent = ob_default_lod
ob_amb_street_light3_019.location = (-10.56, 2.969, 14.04)
ob_amb_street_light3_019.lineart.crease_threshold = 0.0
ob_amb_street_light3_020.parent = ob_default_lod
ob_amb_street_light3_020.location = (-12.73, 2.969, 11.37)
ob_amb_street_light3_020.lineart.crease_threshold = 0.0
ob_poly_os_0_hard__blend_yes.parent = ob_default_lod
ob_poly_os_0_hard__blend_yes.location = (-8.615e-07, 11.27, -1.993e-06)
ob_poly_os_0_hard__blend_yes.show_transparent = True
ob_poly_os_0_hard__blend_yes.lineart.crease_threshold = 0.0
_m = ob_poly_os_0_hard__blend_yes.modifiers.new('Auto Smooth', 'NODES')
_m.node_group = ng_auto_smooth
_gi = [s.identifier for s in ng_auto_smooth.interface.items_tree if s.item_type == 'SOCKET' and s.in_out == 'INPUT']
_m[_gi[1]] = 0.7854  # Angle

# ---- collection membership
col_collection.objects.link(ob_eblg_park_inn_hotel_obj)
col_collection.objects.link(ob_default_lod)
col_collection.objects.link(ob_amb_street_light3)
col_collection.objects.link(ob_amb_street_light3_001)
col_collection.objects.link(ob_amb_street_light3_002)
col_collection.objects.link(ob_amb_street_light3_003)
col_collection.objects.link(ob_amb_street_light3_004)
col_collection.objects.link(ob_amb_street_light3_005)
col_collection.objects.link(ob_amb_street_light3_006)
col_collection.objects.link(ob_amb_street_light3_007)
col_collection.objects.link(ob_amb_street_light3_008)
col_collection.objects.link(ob_amb_street_light3_009)
col_collection.objects.link(ob_amb_street_light3_010)
col_collection.objects.link(ob_amb_street_light3_011)
col_collection.objects.link(ob_amb_street_light3_012)
col_collection.objects.link(ob_amb_street_light3_013)
col_collection.objects.link(ob_amb_street_light3_014)
col_collection.objects.link(ob_amb_street_light3_015)
col_collection.objects.link(ob_amb_street_light3_016)
col_collection.objects.link(ob_amb_street_light3_017)
col_collection.objects.link(ob_amb_street_light3_018)
col_collection.objects.link(ob_amb_street_light3_019)
col_collection.objects.link(ob_amb_street_light3_020)
col_collection.objects.link(ob_poly_os_0_hard__blend_yes)

# ---- scene / render settings (as saved in the file)
scene.frame_start = 1; scene.frame_end = 250; scene.frame_set(108)
scene.render.engine = 'BLENDER_EEVEE_NEXT'
scene.cycles.use_denoising = False
scene.cycles.samples = 128
scene.cycles.sampling_pattern = 'TABULATED_SOBOL'
scene.cycles.use_adaptive_sampling = False
scene.cycles.use_light_tree = False
scene.view_settings.view_transform = 'Filmic'
bpy.context.view_layer.update()

# ---- added for rendering (the .blend has no active camera): camera
cam_auto = bpy.data.cameras.new('AutoCamera')
cam_auto.lens = 50.0
cam_auto.sensor_width = 36.0
cam_auto.clip_end = 1884.45
ob_auto_camera = bpy.data.objects.new('AutoCamera', cam_auto)
scene.collection.objects.link(ob_auto_camera)
ob_auto_camera.location = (107.377, -128.852, 97.1714)
ob_auto_camera.rotation_euler = (1.09748, -7.21219e-08, 0.694738)
scene.camera = ob_auto_camera
bpy.context.view_layer.update()
